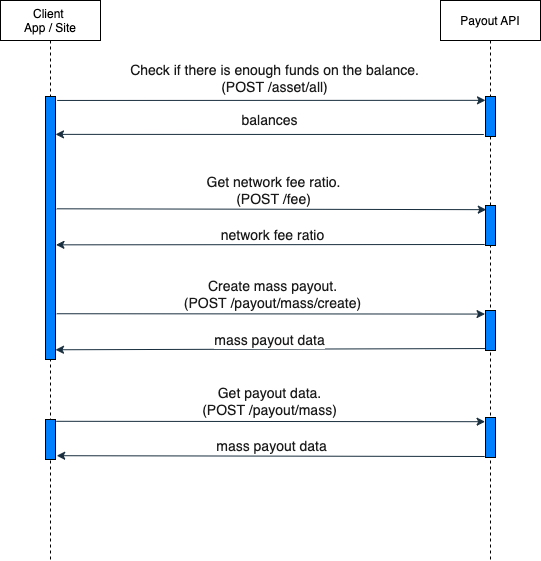

The diagram above was exported from draw.io. Its source (the exported page's mxGraphModel, read from the mxfile embedded in the PNG):
<mxGraphModel dx="946" dy="594" grid="1" gridSize="10" guides="1" tooltips="1" connect="1" arrows="1" fold="1" page="1" pageScale="1" pageWidth="850" pageHeight="1100" math="0" shadow="0">
  <root>
    <mxCell id="0" />
    <mxCell id="1" parent="0" />
    <mxCell id="3nuBFxr9cyL0pnOWT2aG-1" value="Client &#10;App / Site" style="shape=umlLifeline;perimeter=lifelinePerimeter;container=1;collapsible=0;recursiveResize=0;rounded=0;shadow=0;strokeWidth=1;" parent="1" vertex="1">
      <mxGeometry x="120" y="80" width="100" height="560" as="geometry" />
    </mxCell>
    <mxCell id="3nuBFxr9cyL0pnOWT2aG-5" value="Payout API" style="shape=umlLifeline;perimeter=lifelinePerimeter;container=1;collapsible=0;recursiveResize=0;rounded=0;shadow=0;strokeWidth=1;" parent="1" vertex="1">
      <mxGeometry x="560" y="80" width="100" height="560" as="geometry" />
    </mxCell>
    <mxCell id="o0vTpTvrW26pRTDYK2oL-1" value="" style="endArrow=classic;html=1;fontColor=#1A1A1A;strokeColor=#182E3E;exitX=1.167;exitY=0.015;exitDx=0;exitDy=0;exitPerimeter=0;entryX=0;entryY=0.096;entryDx=0;entryDy=0;entryPerimeter=0;" parent="1" source="o0vTpTvrW26pRTDYK2oL-22" target="o0vTpTvrW26pRTDYK2oL-18" edge="1">
      <mxGeometry width="50" height="50" relative="1" as="geometry">
        <mxPoint x="169.5" y="180" as="sourcePoint" />
        <mxPoint x="609.5" y="180" as="targetPoint" />
      </mxGeometry>
    </mxCell>
    <mxCell id="o0vTpTvrW26pRTDYK2oL-3" value="Check if there is enough funds on the balance.&lt;br&gt;(POST /asset/all)" style="edgeLabel;html=1;align=center;verticalAlign=middle;resizable=0;points=[];fontSize=14;fontColor=#1A1A1A;" parent="o0vTpTvrW26pRTDYK2oL-1" vertex="1" connectable="0">
      <mxGeometry x="-0.3396" y="1" relative="1" as="geometry">
        <mxPoint x="76" y="-21" as="offset" />
      </mxGeometry>
    </mxCell>
    <mxCell id="o0vTpTvrW26pRTDYK2oL-4" value="" style="endArrow=classic;html=1;fontSize=14;fontColor=#1A1A1A;strokeColor=#182E3E;exitX=-0.167;exitY=0.95;exitDx=0;exitDy=0;exitPerimeter=0;entryX=1;entryY=0.144;entryDx=0;entryDy=0;entryPerimeter=0;" parent="1" source="o0vTpTvrW26pRTDYK2oL-18" target="o0vTpTvrW26pRTDYK2oL-22" edge="1">
      <mxGeometry width="50" height="50" relative="1" as="geometry">
        <mxPoint x="613" y="214.84000000000003" as="sourcePoint" />
        <mxPoint x="169.66666666666663" y="214.84000000000003" as="targetPoint" />
      </mxGeometry>
    </mxCell>
    <mxCell id="o0vTpTvrW26pRTDYK2oL-7" value="balances" style="edgeLabel;html=1;align=center;verticalAlign=middle;resizable=0;points=[];fontSize=14;fontColor=#1A1A1A;" parent="o0vTpTvrW26pRTDYK2oL-4" vertex="1" connectable="0">
      <mxGeometry x="0.0958" y="-1" relative="1" as="geometry">
        <mxPoint x="20" y="-13" as="offset" />
      </mxGeometry>
    </mxCell>
    <mxCell id="o0vTpTvrW26pRTDYK2oL-5" value="" style="endArrow=classic;html=1;fontSize=14;fontColor=#1A1A1A;strokeColor=#182E3E;entryX=0.079;entryY=0.104;entryDx=0;entryDy=0;entryPerimeter=0;exitX=1.12;exitY=0.427;exitDx=0;exitDy=0;exitPerimeter=0;" parent="1" source="o0vTpTvrW26pRTDYK2oL-22" target="o0vTpTvrW26pRTDYK2oL-19" edge="1">
      <mxGeometry width="50" height="50" relative="1" as="geometry">
        <mxPoint x="400" y="340" as="sourcePoint" />
        <mxPoint x="450" y="290" as="targetPoint" />
      </mxGeometry>
    </mxCell>
    <mxCell id="o0vTpTvrW26pRTDYK2oL-6" value="Get network fee ratio.&lt;br&gt;(POST /fee)" style="edgeLabel;html=1;align=center;verticalAlign=middle;resizable=0;points=[];fontSize=14;fontColor=#1A1A1A;" parent="o0vTpTvrW26pRTDYK2oL-5" vertex="1" connectable="0">
      <mxGeometry x="-0.1532" y="-1" relative="1" as="geometry">
        <mxPoint x="34" y="-20" as="offset" />
      </mxGeometry>
    </mxCell>
    <mxCell id="o0vTpTvrW26pRTDYK2oL-8" value="" style="endArrow=classic;html=1;fontSize=14;fontColor=#1A1A1A;strokeColor=#182E3E;exitX=-0.08;exitY=0.975;exitDx=0;exitDy=0;exitPerimeter=0;entryX=1.045;entryY=0.564;entryDx=0;entryDy=0;entryPerimeter=0;" parent="1" source="o0vTpTvrW26pRTDYK2oL-19" target="o0vTpTvrW26pRTDYK2oL-22" edge="1">
      <mxGeometry width="50" height="50" relative="1" as="geometry">
        <mxPoint x="390" y="240" as="sourcePoint" />
        <mxPoint x="440" y="190" as="targetPoint" />
      </mxGeometry>
    </mxCell>
    <mxCell id="o0vTpTvrW26pRTDYK2oL-17" value="network fee ratio" style="edgeLabel;html=1;align=center;verticalAlign=middle;resizable=0;points=[];fontSize=14;fontColor=#1A1A1A;" parent="o0vTpTvrW26pRTDYK2oL-8" vertex="1" connectable="0">
      <mxGeometry x="0.0539" y="-2" relative="1" as="geometry">
        <mxPoint x="13" y="-8" as="offset" />
      </mxGeometry>
    </mxCell>
    <mxCell id="o0vTpTvrW26pRTDYK2oL-9" value="" style="endArrow=classic;html=1;fontSize=14;fontColor=#1A1A1A;strokeColor=#182E3E;exitX=1.114;exitY=0.826;exitDx=0;exitDy=0;exitPerimeter=0;entryX=-0.047;entryY=0.089;entryDx=0;entryDy=0;entryPerimeter=0;" parent="1" source="o0vTpTvrW26pRTDYK2oL-22" target="o0vTpTvrW26pRTDYK2oL-20" edge="1">
      <mxGeometry width="50" height="50" relative="1" as="geometry">
        <mxPoint x="170" y="393.7600000000001" as="sourcePoint" />
        <mxPoint x="610" y="393.20000000000005" as="targetPoint" />
      </mxGeometry>
    </mxCell>
    <mxCell id="o0vTpTvrW26pRTDYK2oL-10" value="Create mass payout.&lt;br&gt;(POST /payout/mass/create)" style="edgeLabel;html=1;align=center;verticalAlign=middle;resizable=0;points=[];fontSize=14;fontColor=#1A1A1A;" parent="o0vTpTvrW26pRTDYK2oL-9" vertex="1" connectable="0">
      <mxGeometry x="-0.072" y="1" relative="1" as="geometry">
        <mxPoint x="16" y="-19" as="offset" />
      </mxGeometry>
    </mxCell>
    <mxCell id="o0vTpTvrW26pRTDYK2oL-11" value="" style="endArrow=classic;html=1;fontSize=14;fontColor=#1A1A1A;strokeColor=#182E3E;exitX=-0.028;exitY=0.951;exitDx=0;exitDy=0;exitPerimeter=0;entryX=1;entryY=0.963;entryDx=0;entryDy=0;entryPerimeter=0;" parent="1" source="o0vTpTvrW26pRTDYK2oL-20" target="o0vTpTvrW26pRTDYK2oL-22" edge="1">
      <mxGeometry width="50" height="50" relative="1" as="geometry">
        <mxPoint x="609.2" y="428.24" as="sourcePoint" />
        <mxPoint x="173.30000000000007" y="429.9200000000001" as="targetPoint" />
      </mxGeometry>
    </mxCell>
    <mxCell id="o0vTpTvrW26pRTDYK2oL-12" value="mass payout data" style="edgeLabel;html=1;align=center;verticalAlign=middle;resizable=0;points=[];fontSize=14;fontColor=#1A1A1A;" parent="o0vTpTvrW26pRTDYK2oL-11" vertex="1" connectable="0">
      <mxGeometry x="0.0554" y="-2" relative="1" as="geometry">
        <mxPoint x="11" y="-7" as="offset" />
      </mxGeometry>
    </mxCell>
    <mxCell id="o0vTpTvrW26pRTDYK2oL-13" value="" style="endArrow=classic;html=1;fontSize=14;fontColor=#1A1A1A;strokeColor=#182E3E;exitX=1.08;exitY=0.045;exitDx=0;exitDy=0;exitPerimeter=0;entryX=-0.04;entryY=0.105;entryDx=0;entryDy=0;entryPerimeter=0;" parent="1" source="o0vTpTvrW26pRTDYK2oL-23" target="o0vTpTvrW26pRTDYK2oL-21" edge="1">
      <mxGeometry width="50" height="50" relative="1" as="geometry">
        <mxPoint x="173.30000000000007" y="500.9200000000001" as="sourcePoint" />
        <mxPoint x="609.5000000000002" y="500.9200000000001" as="targetPoint" />
      </mxGeometry>
    </mxCell>
    <mxCell id="o0vTpTvrW26pRTDYK2oL-14" value="Get payout data.&lt;br&gt;(POST /payout/mass)" style="edgeLabel;html=1;align=center;verticalAlign=middle;resizable=0;points=[];fontSize=14;fontColor=#1A1A1A;" parent="o0vTpTvrW26pRTDYK2oL-13" vertex="1" connectable="0">
      <mxGeometry x="-0.0141" y="1" relative="1" as="geometry">
        <mxPoint x="2" y="-19" as="offset" />
      </mxGeometry>
    </mxCell>
    <mxCell id="o0vTpTvrW26pRTDYK2oL-15" value="" style="endArrow=classic;html=1;fontSize=14;fontColor=#1A1A1A;strokeColor=#182E3E;exitX=-0.08;exitY=0.975;exitDx=0;exitDy=0;exitPerimeter=0;entryX=1.12;entryY=0.905;entryDx=0;entryDy=0;entryPerimeter=0;" parent="1" source="o0vTpTvrW26pRTDYK2oL-21" target="o0vTpTvrW26pRTDYK2oL-23" edge="1">
      <mxGeometry width="50" height="50" relative="1" as="geometry">
        <mxPoint x="609.2" y="535.6800000000001" as="sourcePoint" />
        <mxPoint x="169.66666666666663" y="535.6800000000001" as="targetPoint" />
      </mxGeometry>
    </mxCell>
    <mxCell id="o0vTpTvrW26pRTDYK2oL-16" value="mass payout data" style="edgeLabel;html=1;align=center;verticalAlign=middle;resizable=0;points=[];fontSize=14;fontColor=#1A1A1A;" parent="o0vTpTvrW26pRTDYK2oL-15" vertex="1" connectable="0">
      <mxGeometry x="-0.0746" y="-3" relative="1" as="geometry">
        <mxPoint x="-16" y="-7" as="offset" />
      </mxGeometry>
    </mxCell>
    <mxCell id="o0vTpTvrW26pRTDYK2oL-18" value="" style="html=1;points=[];perimeter=orthogonalPerimeter;rounded=0;sketch=0;fontSize=14;fillColor=#007FFF;" parent="1" vertex="1">
      <mxGeometry x="605" y="176" width="10" height="40" as="geometry" />
    </mxCell>
    <mxCell id="o0vTpTvrW26pRTDYK2oL-19" value="" style="html=1;points=[];perimeter=orthogonalPerimeter;rounded=0;sketch=0;fontSize=14;fillColor=#007FFF;" parent="1" vertex="1">
      <mxGeometry x="605" y="285" width="10" height="40" as="geometry" />
    </mxCell>
    <mxCell id="o0vTpTvrW26pRTDYK2oL-20" value="" style="html=1;points=[];perimeter=orthogonalPerimeter;rounded=0;sketch=0;fontSize=14;fillColor=#007FFF;" parent="1" vertex="1">
      <mxGeometry x="605" y="390" width="10" height="40" as="geometry" />
    </mxCell>
    <mxCell id="o0vTpTvrW26pRTDYK2oL-21" value="" style="html=1;points=[];perimeter=orthogonalPerimeter;rounded=0;sketch=0;fontSize=14;fillColor=#007FFF;" parent="1" vertex="1">
      <mxGeometry x="605" y="497" width="10" height="40" as="geometry" />
    </mxCell>
    <mxCell id="o0vTpTvrW26pRTDYK2oL-22" value="" style="html=1;points=[];perimeter=orthogonalPerimeter;rounded=0;sketch=0;fontSize=14;fillColor=#007FFF;" parent="1" vertex="1">
      <mxGeometry x="165" y="176" width="10" height="263" as="geometry" />
    </mxCell>
    <mxCell id="o0vTpTvrW26pRTDYK2oL-23" value="" style="html=1;points=[];perimeter=orthogonalPerimeter;rounded=0;sketch=0;fontSize=14;fillColor=#007FFF;" parent="1" vertex="1">
      <mxGeometry x="165" y="499" width="10" height="40" as="geometry" />
    </mxCell>
  </root>
</mxGraphModel>